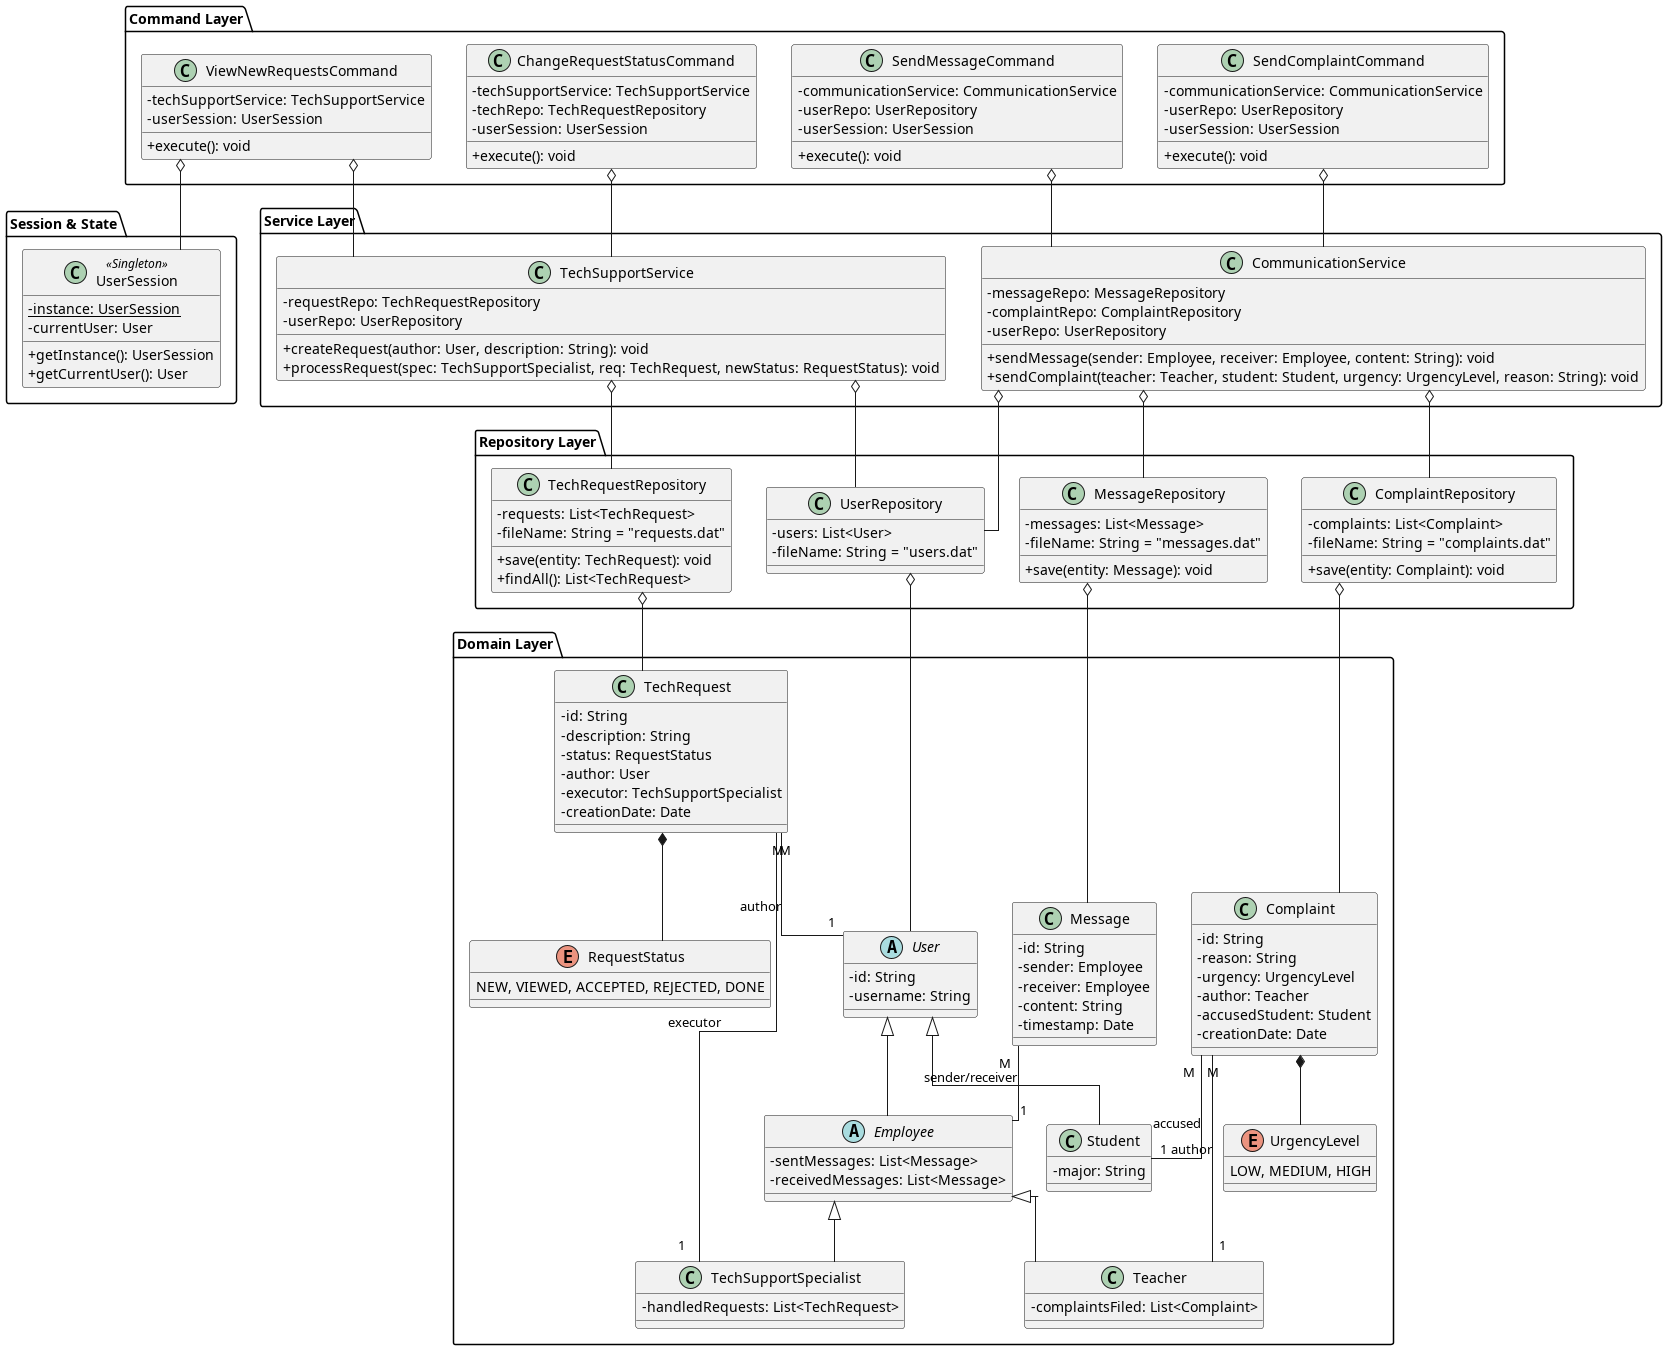

The diagram above was rendered by PlantUML. Its source (embedded in the PNG):
@startuml
skinparam classAttributeIconSize 0
skinparam linetype ortho

package "Session & State" {
    class UserSession <<Singleton>> {
        -{static} instance: UserSession
        -currentUser: User
        +getInstance(): UserSession
        +getCurrentUser(): User
    }
}

package "Command Layer" {
    class ViewNewRequestsCommand {
        -techSupportService: TechSupportService
        -userSession: UserSession
        +execute(): void
    }
    class ChangeRequestStatusCommand {
        -techSupportService: TechSupportService
        -techRepo: TechRequestRepository
        -userSession: UserSession
        +execute(): void
    }
    class SendMessageCommand {
        -communicationService: CommunicationService
        -userRepo: UserRepository
        -userSession: UserSession
        +execute(): void
    }
    class SendComplaintCommand {
        -communicationService: CommunicationService
        -userRepo: UserRepository
        -userSession: UserSession
        +execute(): void
    }
}

package "Service Layer" {
    class TechSupportService {
        -requestRepo: TechRequestRepository
        -userRepo: UserRepository
        +createRequest(author: User, description: String): void
        +processRequest(spec: TechSupportSpecialist, req: TechRequest, newStatus: RequestStatus): void
    }
    class CommunicationService {
        -messageRepo: MessageRepository
        -complaintRepo: ComplaintRepository
        -userRepo: UserRepository
        +sendMessage(sender: Employee, receiver: Employee, content: String): void
        +sendComplaint(teacher: Teacher, student: Student, urgency: UrgencyLevel, reason: String): void
    }
}

package "Repository Layer" {
    class TechRequestRepository {
        -requests: List<TechRequest>
        -fileName: String = "requests.dat"
        +save(entity: TechRequest): void
        +findAll(): List<TechRequest>
    }
    class MessageRepository {
        -messages: List<Message>
        -fileName: String = "messages.dat"
        +save(entity: Message): void
    }
    class ComplaintRepository {
        -complaints: List<Complaint>
        -fileName: String = "complaints.dat"
        +save(entity: Complaint): void
    }
    class UserRepository {
        -users: List<User>
        -fileName: String = "users.dat"
    }
}

package "Domain Layer" {
    abstract class User {
        -id: String
        -username: String
    }
    abstract class Employee extends User {
        -sentMessages: List<Message>
        -receivedMessages: List<Message>
    }
    class TechSupportSpecialist extends Employee {
        -handledRequests: List<TechRequest>
    }
    class Teacher extends Employee {
        -complaintsFiled: List<Complaint>
    }
    class Student extends User {
        -major: String
    }

    class TechRequest {
        -id: String
        -description: String
        -status: RequestStatus
        -author: User
        -executor: TechSupportSpecialist
        -creationDate: Date
    }
    enum RequestStatus {
        NEW, VIEWED, ACCEPTED, REJECTED, DONE
    }
    TechRequest *-down- RequestStatus

    class Message {
        -id: String
        -sender: Employee
        -receiver: Employee
        -content: String
        -timestamp: Date
    }

    class Complaint {
        -id: String
        -reason: String
        -urgency: UrgencyLevel
        -author: Teacher
        -accusedStudent: Student
        -creationDate: Date
    }
    enum UrgencyLevel {
        LOW, MEDIUM, HIGH
    }
    Complaint *-down- UrgencyLevel
}

' Commands to Services
ViewNewRequestsCommand o-- TechSupportService
ChangeRequestStatusCommand o-- TechSupportService
SendMessageCommand o-- CommunicationService
SendComplaintCommand o-- CommunicationService
ViewNewRequestsCommand o-- UserSession

' Services to Repos
TechSupportService o-- TechRequestRepository
TechSupportService o-- UserRepository
CommunicationService o-- MessageRepository
CommunicationService o-- ComplaintRepository
CommunicationService o-- UserRepository

' Repos to Domain
TechRequestRepository o-- TechRequest
MessageRepository o-- Message
ComplaintRepository o-- Complaint
UserRepository o-- User

' Domain relations
TechRequest "M" -- "1" User : "author"
TechRequest "M" -- "1" TechSupportSpecialist : "executor"
Message "M" -- "1" Employee : "sender/receiver"
Complaint "M" -- "1" Teacher : "author"
Complaint "M" -- "1" Student : "accused"

@enduml